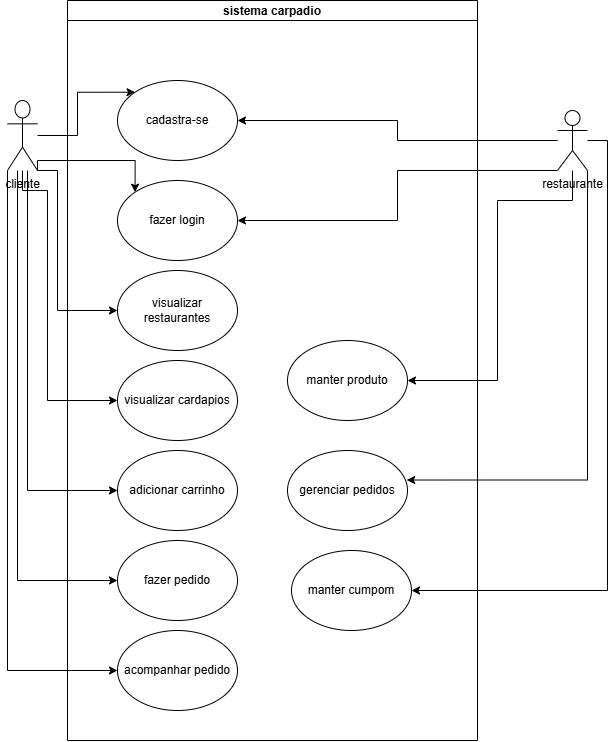

The diagram above was exported from draw.io. Its source (the exported page's mxGraphModel, read from the mxfile embedded in the PNG):
<mxGraphModel dx="1288" dy="783" grid="1" gridSize="10" guides="1" tooltips="1" connect="1" arrows="1" fold="1" page="1" pageScale="1" pageWidth="827" pageHeight="1169" math="0" shadow="0">
  <root>
    <mxCell id="0" />
    <mxCell id="1" parent="0" />
    <mxCell id="GezMdABy-8gR4yoIh1UI-8" edge="1" parent="1" source="GezMdABy-8gR4yoIh1UI-1" style="edgeStyle=orthogonalEdgeStyle;rounded=0;orthogonalLoop=1;jettySize=auto;html=1;entryX=0;entryY=0;entryDx=0;entryDy=0;" target="GezMdABy-8gR4yoIh1UI-6">
      <mxGeometry relative="1" as="geometry" />
    </mxCell>
    <mxCell id="GezMdABy-8gR4yoIh1UI-9" edge="1" parent="1" source="GezMdABy-8gR4yoIh1UI-1" style="edgeStyle=orthogonalEdgeStyle;rounded=0;orthogonalLoop=1;jettySize=auto;html=1;exitX=1;exitY=1;exitDx=0;exitDy=0;exitPerimeter=0;entryX=0;entryY=0;entryDx=0;entryDy=0;" target="GezMdABy-8gR4yoIh1UI-7">
      <mxGeometry relative="1" as="geometry">
        <Array as="points">
          <mxPoint x="160" y="240" />
          <mxPoint x="258" y="240" />
        </Array>
      </mxGeometry>
    </mxCell>
    <mxCell id="GezMdABy-8gR4yoIh1UI-18" edge="1" parent="1" source="GezMdABy-8gR4yoIh1UI-1" style="edgeStyle=orthogonalEdgeStyle;rounded=0;orthogonalLoop=1;jettySize=auto;html=1;entryX=0;entryY=0.5;entryDx=0;entryDy=0;exitX=1;exitY=1;exitDx=0;exitDy=0;exitPerimeter=0;" target="GezMdABy-8gR4yoIh1UI-13">
      <mxGeometry relative="1" as="geometry">
        <Array as="points">
          <mxPoint x="180" y="250" />
          <mxPoint x="180" y="390" />
        </Array>
      </mxGeometry>
    </mxCell>
    <mxCell id="GezMdABy-8gR4yoIh1UI-19" edge="1" parent="1" source="GezMdABy-8gR4yoIh1UI-1" style="edgeStyle=orthogonalEdgeStyle;rounded=0;orthogonalLoop=1;jettySize=auto;html=1;entryX=0;entryY=0.5;entryDx=0;entryDy=0;" target="GezMdABy-8gR4yoIh1UI-14">
      <mxGeometry relative="1" as="geometry">
        <Array as="points">
          <mxPoint x="145" y="270" />
          <mxPoint x="170" y="270" />
          <mxPoint x="170" y="480" />
        </Array>
      </mxGeometry>
    </mxCell>
    <mxCell id="GezMdABy-8gR4yoIh1UI-20" edge="1" parent="1" source="GezMdABy-8gR4yoIh1UI-1" style="edgeStyle=orthogonalEdgeStyle;rounded=0;orthogonalLoop=1;jettySize=auto;html=1;entryX=0;entryY=0.5;entryDx=0;entryDy=0;" target="GezMdABy-8gR4yoIh1UI-15">
      <mxGeometry relative="1" as="geometry">
        <Array as="points">
          <mxPoint x="150" y="570" />
        </Array>
      </mxGeometry>
    </mxCell>
    <mxCell id="GezMdABy-8gR4yoIh1UI-21" edge="1" parent="1" source="GezMdABy-8gR4yoIh1UI-1" style="edgeStyle=orthogonalEdgeStyle;rounded=0;orthogonalLoop=1;jettySize=auto;html=1;entryX=0;entryY=0.5;entryDx=0;entryDy=0;" target="GezMdABy-8gR4yoIh1UI-16">
      <mxGeometry relative="1" as="geometry">
        <Array as="points">
          <mxPoint x="140" y="660" />
        </Array>
      </mxGeometry>
    </mxCell>
    <mxCell id="GezMdABy-8gR4yoIh1UI-22" edge="1" parent="1" source="GezMdABy-8gR4yoIh1UI-1" style="edgeStyle=orthogonalEdgeStyle;rounded=0;orthogonalLoop=1;jettySize=auto;html=1;entryX=0;entryY=0.5;entryDx=0;entryDy=0;" target="GezMdABy-8gR4yoIh1UI-17">
      <mxGeometry relative="1" as="geometry">
        <Array as="points">
          <mxPoint x="130" y="750" />
        </Array>
      </mxGeometry>
    </mxCell>
    <mxCell id="GezMdABy-8gR4yoIh1UI-1" parent="1" style="shape=umlActor;verticalLabelPosition=bottom;verticalAlign=top;html=1;outlineConnect=0;" value="cliente" vertex="1">
      <mxGeometry height="70" width="30" x="130" y="180" as="geometry" />
    </mxCell>
    <mxCell id="GezMdABy-8gR4yoIh1UI-10" edge="1" parent="1" source="GezMdABy-8gR4yoIh1UI-2" style="edgeStyle=orthogonalEdgeStyle;rounded=0;orthogonalLoop=1;jettySize=auto;html=1;entryX=1;entryY=0.5;entryDx=0;entryDy=0;" target="GezMdABy-8gR4yoIh1UI-6">
      <mxGeometry relative="1" as="geometry" />
    </mxCell>
    <mxCell id="GezMdABy-8gR4yoIh1UI-11" edge="1" parent="1" source="GezMdABy-8gR4yoIh1UI-2" style="edgeStyle=orthogonalEdgeStyle;rounded=0;orthogonalLoop=1;jettySize=auto;html=1;entryX=1;entryY=0.5;entryDx=0;entryDy=0;" target="GezMdABy-8gR4yoIh1UI-7">
      <mxGeometry relative="1" as="geometry">
        <Array as="points">
          <mxPoint x="520" y="250" />
          <mxPoint x="520" y="300" />
        </Array>
      </mxGeometry>
    </mxCell>
    <mxCell id="GezMdABy-8gR4yoIh1UI-26" edge="1" parent="1" source="GezMdABy-8gR4yoIh1UI-2" style="edgeStyle=orthogonalEdgeStyle;rounded=0;orthogonalLoop=1;jettySize=auto;html=1;entryX=1;entryY=0.5;entryDx=0;entryDy=0;" target="GezMdABy-8gR4yoIh1UI-24">
      <mxGeometry relative="1" as="geometry">
        <Array as="points">
          <mxPoint x="695" y="280" />
          <mxPoint x="620" y="280" />
          <mxPoint x="620" y="460" />
        </Array>
      </mxGeometry>
    </mxCell>
    <mxCell id="GezMdABy-8gR4yoIh1UI-28" edge="1" parent="1" source="GezMdABy-8gR4yoIh1UI-2" style="edgeStyle=orthogonalEdgeStyle;rounded=0;orthogonalLoop=1;jettySize=auto;html=1;entryX=1;entryY=0.5;entryDx=0;entryDy=0;" target="GezMdABy-8gR4yoIh1UI-25">
      <mxGeometry relative="1" as="geometry">
        <Array as="points">
          <mxPoint x="730" y="220" />
          <mxPoint x="730" y="670" />
        </Array>
      </mxGeometry>
    </mxCell>
    <mxCell id="GezMdABy-8gR4yoIh1UI-2" parent="1" style="shape=umlActor;verticalLabelPosition=bottom;verticalAlign=top;html=1;outlineConnect=0;" value="restaurante" vertex="1">
      <mxGeometry height="60" width="30" x="680" y="190" as="geometry" />
    </mxCell>
    <mxCell id="GezMdABy-8gR4yoIh1UI-5" parent="1" style="swimlane;startSize=20;" value="sistema carpadio" vertex="1">
      <mxGeometry height="740" width="410" x="190" y="80" as="geometry" />
    </mxCell>
    <mxCell id="GezMdABy-8gR4yoIh1UI-7" parent="GezMdABy-8gR4yoIh1UI-5" style="ellipse;whiteSpace=wrap;html=1;" value="fazer login" vertex="1">
      <mxGeometry height="80" width="120" x="50" y="180" as="geometry" />
    </mxCell>
    <mxCell id="GezMdABy-8gR4yoIh1UI-6" parent="GezMdABy-8gR4yoIh1UI-5" style="ellipse;whiteSpace=wrap;html=1;" value="cadastra-se" vertex="1">
      <mxGeometry height="80" width="120" x="50" y="80" as="geometry" />
    </mxCell>
    <mxCell id="GezMdABy-8gR4yoIh1UI-17" parent="GezMdABy-8gR4yoIh1UI-5" style="ellipse;whiteSpace=wrap;html=1;" value="acompanhar pedido" vertex="1">
      <mxGeometry height="80" width="120" x="50" y="630" as="geometry" />
    </mxCell>
    <mxCell id="GezMdABy-8gR4yoIh1UI-16" parent="GezMdABy-8gR4yoIh1UI-5" style="ellipse;whiteSpace=wrap;html=1;" value="fazer pedido" vertex="1">
      <mxGeometry height="80" width="120" x="50" y="540" as="geometry" />
    </mxCell>
    <mxCell id="GezMdABy-8gR4yoIh1UI-15" parent="GezMdABy-8gR4yoIh1UI-5" style="ellipse;whiteSpace=wrap;html=1;" value="adicionar carrinho" vertex="1">
      <mxGeometry height="80" width="120" x="50" y="450" as="geometry" />
    </mxCell>
    <mxCell id="GezMdABy-8gR4yoIh1UI-14" parent="GezMdABy-8gR4yoIh1UI-5" style="ellipse;whiteSpace=wrap;html=1;" value="visualizar cardapios" vertex="1">
      <mxGeometry height="80" width="120" x="50" y="360" as="geometry" />
    </mxCell>
    <mxCell id="GezMdABy-8gR4yoIh1UI-13" parent="GezMdABy-8gR4yoIh1UI-5" style="ellipse;whiteSpace=wrap;html=1;" value="visualizar restaurantes" vertex="1">
      <mxGeometry height="80" width="120" x="50" y="270" as="geometry" />
    </mxCell>
    <mxCell id="GezMdABy-8gR4yoIh1UI-23" parent="GezMdABy-8gR4yoIh1UI-5" style="ellipse;whiteSpace=wrap;html=1;" value="gerenciar pedidos" vertex="1">
      <mxGeometry height="80" width="120" x="220" y="450" as="geometry" />
    </mxCell>
    <mxCell id="GezMdABy-8gR4yoIh1UI-25" parent="GezMdABy-8gR4yoIh1UI-5" style="ellipse;whiteSpace=wrap;html=1;" value="manter cumpom" vertex="1">
      <mxGeometry height="80" width="120" x="224" y="550" as="geometry" />
    </mxCell>
    <mxCell id="GezMdABy-8gR4yoIh1UI-24" parent="1" style="ellipse;whiteSpace=wrap;html=1;" value="manter produto" vertex="1">
      <mxGeometry height="80" width="120" x="410" y="420" as="geometry" />
    </mxCell>
    <mxCell id="GezMdABy-8gR4yoIh1UI-27" edge="1" parent="1" source="GezMdABy-8gR4yoIh1UI-2" style="edgeStyle=orthogonalEdgeStyle;rounded=0;orthogonalLoop=1;jettySize=auto;html=1;entryX=0.993;entryY=0.369;entryDx=0;entryDy=0;entryPerimeter=0;" target="GezMdABy-8gR4yoIh1UI-23">
      <mxGeometry relative="1" as="geometry">
        <Array as="points">
          <mxPoint x="710" y="560" />
        </Array>
      </mxGeometry>
    </mxCell>
  </root>
</mxGraphModel>